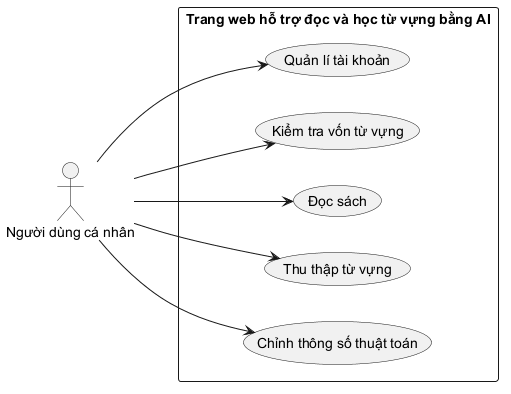

The diagram above was rendered by PlantUML. Its source (embedded in the PNG):
@startuml
left to right direction

actor "Người dùng cá nhân" as fc

rectangle "Trang web hỗ trợ đọc và học từ vựng bằng AI" {
  usecase "Quản lí tài khoản" as UC1
  usecase "Kiểm tra vốn từ vựng" as UC2
  usecase "Đọc sách" as UC3
  usecase "Thu thập từ vựng" as UC4
  usecase "Chỉnh thông số thuật toán" as UC5
}

fc --> UC1
fc --> UC2
fc --> UC3
fc --> UC4
fc --> UC5
@enduml